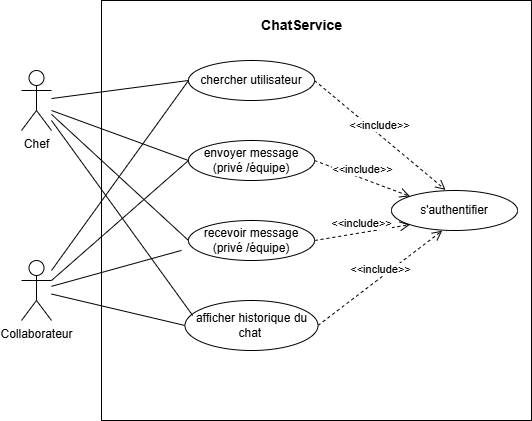

The diagram above was exported from draw.io. Its source (the exported page's mxGraphModel, read from the mxfile embedded in the PNG):
<mxGraphModel dx="1042" dy="562" grid="1" gridSize="10" guides="1" tooltips="1" connect="1" arrows="1" fold="1" page="1" pageScale="1" pageWidth="827" pageHeight="1169" math="0" shadow="0">
  <root>
    <mxCell id="0" />
    <mxCell id="1" parent="0" />
    <mxCell id="Lt-3VJzsxcib7I9-lbBu-8" value="" style="rounded=0;whiteSpace=wrap;html=1;" vertex="1" parent="1">
      <mxGeometry x="270" y="70" width="430" height="420" as="geometry" />
    </mxCell>
    <mxCell id="Lt-3VJzsxcib7I9-lbBu-10" value="&lt;span data-lucid-content=&quot;{&amp;quot;t&amp;quot;:&amp;quot;envoyer message (privé /équipe)&amp;quot;,&amp;quot;m&amp;quot;:[{&amp;quot;s&amp;quot;:0,&amp;quot;n&amp;quot;:&amp;quot;fsp&amp;quot;,&amp;quot;v&amp;quot;:&amp;quot;ss_presetShapeStyle2_textStyle&amp;quot;,&amp;quot;e&amp;quot;:31}]}&quot; data-lucid-type=&quot;application/vnd.lucid.text&quot;&gt;envoyer message (privé /équipe)&lt;/span&gt;" style="ellipse;whiteSpace=wrap;html=1;" vertex="1" parent="1">
      <mxGeometry x="357" y="210" width="126" height="40" as="geometry" />
    </mxCell>
    <mxCell id="Lt-3VJzsxcib7I9-lbBu-11" value="&lt;span data-lucid-content=&quot;{&amp;quot;t&amp;quot;:&amp;quot;envoyer message (privé /équipe)&amp;quot;,&amp;quot;m&amp;quot;:[{&amp;quot;s&amp;quot;:0,&amp;quot;n&amp;quot;:&amp;quot;fsp&amp;quot;,&amp;quot;v&amp;quot;:&amp;quot;ss_presetShapeStyle2_textStyle&amp;quot;,&amp;quot;e&amp;quot;:31}]}&quot; data-lucid-type=&quot;application/vnd.lucid.text&quot;&gt;recevoir message (privé /équipe)&lt;/span&gt;" style="ellipse;whiteSpace=wrap;html=1;" vertex="1" parent="1">
      <mxGeometry x="357" y="290" width="126" height="40" as="geometry" />
    </mxCell>
    <mxCell id="Lt-3VJzsxcib7I9-lbBu-12" value="&lt;span data-lucid-content=&quot;{&amp;quot;t&amp;quot;:&amp;quot;envoyer message (privé /équipe)&amp;quot;,&amp;quot;m&amp;quot;:[{&amp;quot;s&amp;quot;:0,&amp;quot;n&amp;quot;:&amp;quot;fsp&amp;quot;,&amp;quot;v&amp;quot;:&amp;quot;ss_presetShapeStyle2_textStyle&amp;quot;,&amp;quot;e&amp;quot;:31}]}&quot; data-lucid-type=&quot;application/vnd.lucid.text&quot;&gt;chercher utilisateur&lt;/span&gt;" style="ellipse;whiteSpace=wrap;html=1;" vertex="1" parent="1">
      <mxGeometry x="357" y="130" width="126" height="40" as="geometry" />
    </mxCell>
    <mxCell id="Lt-3VJzsxcib7I9-lbBu-13" value="&lt;span data-lucid-content=&quot;{&amp;quot;t&amp;quot;:&amp;quot;afficher historique du chat &amp;quot;,&amp;quot;m&amp;quot;:[{&amp;quot;s&amp;quot;:0,&amp;quot;n&amp;quot;:&amp;quot;fsp&amp;quot;,&amp;quot;v&amp;quot;:&amp;quot;ss_presetShapeStyle2_textStyle&amp;quot;,&amp;quot;e&amp;quot;:28}]}&quot; data-lucid-type=&quot;application/vnd.lucid.text&quot;&gt;afficher historique du chat&amp;nbsp;&lt;/span&gt;" style="ellipse;whiteSpace=wrap;html=1;" vertex="1" parent="1">
      <mxGeometry x="353.5" y="370" width="133" height="50" as="geometry" />
    </mxCell>
    <mxCell id="Lt-3VJzsxcib7I9-lbBu-14" value="Chef" style="shape=umlActor;verticalLabelPosition=bottom;verticalAlign=top;html=1;outlineConnect=0;" vertex="1" parent="1">
      <mxGeometry x="190" y="140" width="30" height="60" as="geometry" />
    </mxCell>
    <mxCell id="Lt-3VJzsxcib7I9-lbBu-15" value="Collaborateur" style="shape=umlActor;verticalLabelPosition=bottom;verticalAlign=top;html=1;outlineConnect=0;" vertex="1" parent="1">
      <mxGeometry x="190" y="330" width="30" height="60" as="geometry" />
    </mxCell>
    <mxCell id="Lt-3VJzsxcib7I9-lbBu-19" value="" style="endArrow=none;html=1;rounded=0;entryX=0;entryY=0.5;entryDx=0;entryDy=0;" edge="1" parent="1" source="Lt-3VJzsxcib7I9-lbBu-14" target="Lt-3VJzsxcib7I9-lbBu-12">
      <mxGeometry width="50" height="50" relative="1" as="geometry">
        <mxPoint x="390" y="320" as="sourcePoint" />
        <mxPoint x="440" y="270" as="targetPoint" />
      </mxGeometry>
    </mxCell>
    <mxCell id="Lt-3VJzsxcib7I9-lbBu-20" value="" style="endArrow=none;html=1;rounded=0;entryX=0;entryY=0.5;entryDx=0;entryDy=0;" edge="1" parent="1" source="Lt-3VJzsxcib7I9-lbBu-14">
      <mxGeometry width="50" height="50" relative="1" as="geometry">
        <mxPoint x="220" y="319" as="sourcePoint" />
        <mxPoint x="357" y="310" as="targetPoint" />
      </mxGeometry>
    </mxCell>
    <mxCell id="Lt-3VJzsxcib7I9-lbBu-21" value="" style="endArrow=none;html=1;rounded=0;entryX=0;entryY=0.5;entryDx=0;entryDy=0;" edge="1" parent="1" target="Lt-3VJzsxcib7I9-lbBu-10">
      <mxGeometry width="50" height="50" relative="1" as="geometry">
        <mxPoint x="220" y="180" as="sourcePoint" />
        <mxPoint x="377" y="170" as="targetPoint" />
      </mxGeometry>
    </mxCell>
    <mxCell id="Lt-3VJzsxcib7I9-lbBu-22" value="" style="endArrow=none;html=1;rounded=0;entryX=0;entryY=0.5;entryDx=0;entryDy=0;" edge="1" parent="1" source="Lt-3VJzsxcib7I9-lbBu-15" target="Lt-3VJzsxcib7I9-lbBu-13">
      <mxGeometry width="50" height="50" relative="1" as="geometry">
        <mxPoint x="220" y="389" as="sourcePoint" />
        <mxPoint x="357" y="380" as="targetPoint" />
      </mxGeometry>
    </mxCell>
    <mxCell id="Lt-3VJzsxcib7I9-lbBu-24" value="" style="endArrow=none;html=1;rounded=0;entryX=0.058;entryY=0.3;entryDx=0;entryDy=0;entryPerimeter=0;exitX=1;exitY=0.833;exitDx=0;exitDy=0;exitPerimeter=0;" edge="1" parent="1" source="Lt-3VJzsxcib7I9-lbBu-14" target="Lt-3VJzsxcib7I9-lbBu-13">
      <mxGeometry width="50" height="50" relative="1" as="geometry">
        <mxPoint x="260" y="199" as="sourcePoint" />
        <mxPoint x="397" y="190" as="targetPoint" />
      </mxGeometry>
    </mxCell>
    <mxCell id="Lt-3VJzsxcib7I9-lbBu-25" value="" style="endArrow=none;html=1;rounded=0;entryX=0.186;entryY=0.595;entryDx=0;entryDy=0;entryPerimeter=0;" edge="1" parent="1" source="Lt-3VJzsxcib7I9-lbBu-15" target="Lt-3VJzsxcib7I9-lbBu-8">
      <mxGeometry width="50" height="50" relative="1" as="geometry">
        <mxPoint x="230" y="399" as="sourcePoint" />
        <mxPoint x="364" y="405" as="targetPoint" />
      </mxGeometry>
    </mxCell>
    <mxCell id="Lt-3VJzsxcib7I9-lbBu-26" value="" style="endArrow=none;html=1;rounded=0;entryX=0;entryY=0.5;entryDx=0;entryDy=0;" edge="1" parent="1" target="Lt-3VJzsxcib7I9-lbBu-10">
      <mxGeometry width="50" height="50" relative="1" as="geometry">
        <mxPoint x="220" y="350" as="sourcePoint" />
        <mxPoint x="374" y="415" as="targetPoint" />
      </mxGeometry>
    </mxCell>
    <mxCell id="Lt-3VJzsxcib7I9-lbBu-28" value="" style="endArrow=none;html=1;rounded=0;entryX=0;entryY=0.5;entryDx=0;entryDy=0;" edge="1" parent="1" target="Lt-3VJzsxcib7I9-lbBu-12">
      <mxGeometry width="50" height="50" relative="1" as="geometry">
        <mxPoint x="220" y="340" as="sourcePoint" />
        <mxPoint x="384" y="425" as="targetPoint" />
      </mxGeometry>
    </mxCell>
    <mxCell id="Lt-3VJzsxcib7I9-lbBu-30" value="&lt;span data-lucid-content=&quot;{&amp;quot;t&amp;quot;:&amp;quot;envoyer message (privé /équipe)&amp;quot;,&amp;quot;m&amp;quot;:[{&amp;quot;s&amp;quot;:0,&amp;quot;n&amp;quot;:&amp;quot;fsp&amp;quot;,&amp;quot;v&amp;quot;:&amp;quot;ss_presetShapeStyle2_textStyle&amp;quot;,&amp;quot;e&amp;quot;:31}]}&quot; data-lucid-type=&quot;application/vnd.lucid.text&quot;&gt;s'authentifier&lt;/span&gt;" style="ellipse;whiteSpace=wrap;html=1;" vertex="1" parent="1">
      <mxGeometry x="560" y="260" width="126" height="40" as="geometry" />
    </mxCell>
    <mxCell id="Lt-3VJzsxcib7I9-lbBu-31" value="&amp;lt;&amp;lt;include&amp;gt;&amp;gt;" style="html=1;verticalAlign=bottom;endArrow=open;dashed=1;endSize=8;curved=0;rounded=0;exitX=1;exitY=0.5;exitDx=0;exitDy=0;entryX=0.429;entryY=-0.015;entryDx=0;entryDy=0;entryPerimeter=0;" edge="1" parent="1" source="Lt-3VJzsxcib7I9-lbBu-12" target="Lt-3VJzsxcib7I9-lbBu-30">
      <mxGeometry relative="1" as="geometry">
        <mxPoint x="530" y="250" as="sourcePoint" />
        <mxPoint x="610" y="250" as="targetPoint" />
      </mxGeometry>
    </mxCell>
    <mxCell id="Lt-3VJzsxcib7I9-lbBu-32" value="&amp;lt;&amp;lt;include&amp;gt;&amp;gt;" style="html=1;verticalAlign=bottom;endArrow=open;dashed=1;endSize=8;curved=0;rounded=0;exitX=1;exitY=0.5;exitDx=0;exitDy=0;entryX=0;entryY=0;entryDx=0;entryDy=0;" edge="1" parent="1" source="Lt-3VJzsxcib7I9-lbBu-10" target="Lt-3VJzsxcib7I9-lbBu-30">
      <mxGeometry relative="1" as="geometry">
        <mxPoint x="493" y="160" as="sourcePoint" />
        <mxPoint x="624" y="269" as="targetPoint" />
      </mxGeometry>
    </mxCell>
    <mxCell id="Lt-3VJzsxcib7I9-lbBu-33" value="&amp;lt;&amp;lt;include&amp;gt;&amp;gt;" style="html=1;verticalAlign=bottom;endArrow=open;dashed=1;endSize=8;curved=0;rounded=0;exitX=1;exitY=0.5;exitDx=0;exitDy=0;entryX=0;entryY=1;entryDx=0;entryDy=0;" edge="1" parent="1" source="Lt-3VJzsxcib7I9-lbBu-11" target="Lt-3VJzsxcib7I9-lbBu-30">
      <mxGeometry relative="1" as="geometry">
        <mxPoint x="503" y="170" as="sourcePoint" />
        <mxPoint x="634" y="279" as="targetPoint" />
      </mxGeometry>
    </mxCell>
    <mxCell id="Lt-3VJzsxcib7I9-lbBu-34" value="&amp;lt;&amp;lt;include&amp;gt;&amp;gt;" style="html=1;verticalAlign=bottom;endArrow=open;dashed=1;endSize=8;curved=0;rounded=0;exitX=1;exitY=0.5;exitDx=0;exitDy=0;entryX=0.403;entryY=1.005;entryDx=0;entryDy=0;entryPerimeter=0;" edge="1" parent="1" source="Lt-3VJzsxcib7I9-lbBu-13" target="Lt-3VJzsxcib7I9-lbBu-30">
      <mxGeometry relative="1" as="geometry">
        <mxPoint x="513" y="180" as="sourcePoint" />
        <mxPoint x="644" y="289" as="targetPoint" />
      </mxGeometry>
    </mxCell>
    <mxCell id="Lt-3VJzsxcib7I9-lbBu-35" value="&lt;span data-lucid-content=&quot;{&amp;quot;t&amp;quot;:&amp;quot;ChatService&amp;quot;,&amp;quot;m&amp;quot;:[{&amp;quot;s&amp;quot;:0,&amp;quot;n&amp;quot;:&amp;quot;a&amp;quot;,&amp;quot;v&amp;quot;:&amp;quot;center&amp;quot;},{&amp;quot;s&amp;quot;:0,&amp;quot;n&amp;quot;:&amp;quot;fc&amp;quot;,&amp;quot;v&amp;quot;:&amp;quot;Bold&amp;quot;,&amp;quot;e&amp;quot;:11},{&amp;quot;s&amp;quot;:0,&amp;quot;n&amp;quot;:&amp;quot;b&amp;quot;,&amp;quot;v&amp;quot;:true,&amp;quot;e&amp;quot;:11},{&amp;quot;s&amp;quot;:0,&amp;quot;n&amp;quot;:&amp;quot;s&amp;quot;,&amp;quot;v&amp;quot;:28.933333333333337,&amp;quot;e&amp;quot;:11},{&amp;quot;s&amp;quot;:0,&amp;quot;n&amp;quot;:&amp;quot;fsp&amp;quot;,&amp;quot;v&amp;quot;:&amp;quot;ss_presetShapeStyle1_textStyle&amp;quot;,&amp;quot;e&amp;quot;:11}]}&quot; data-lucid-type=&quot;application/vnd.lucid.text&quot;&gt;&lt;span style=&quot;font-weight: bold;&quot;&gt;&lt;font style=&quot;font-size: 14px;&quot;&gt;ChatService&lt;/font&gt;&lt;/span&gt;&lt;/span&gt;" style="text;html=1;align=center;verticalAlign=middle;resizable=0;points=[];autosize=1;strokeColor=none;fillColor=none;" vertex="1" parent="1">
      <mxGeometry x="420" y="80" width="100" height="30" as="geometry" />
    </mxCell>
  </root>
</mxGraphModel>